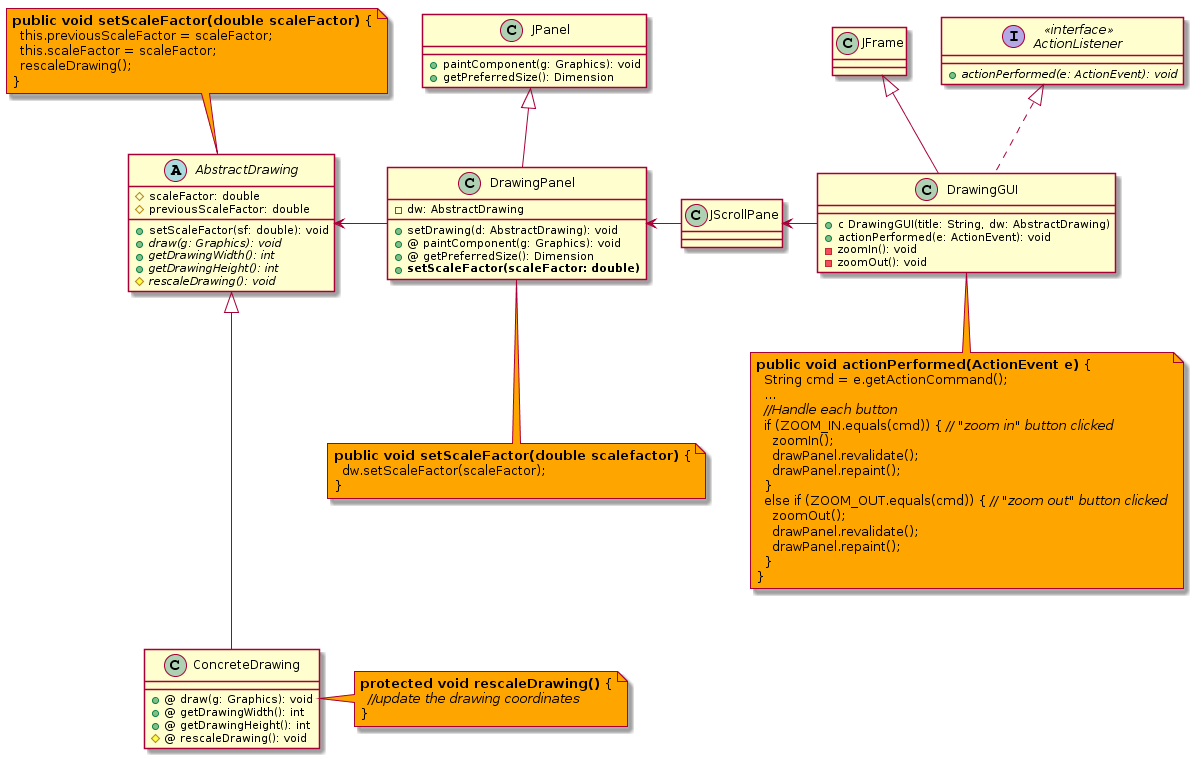

The diagram above was rendered by PlantUML. Its source (embedded in the PNG):
@startuml
class JFrame {
}

interface ActionListener <<interface>> {
  {abstract}+ actionPerformed(e: ActionEvent): void
}

class JScrollPane {
}

class DrawingGUI {
  +c DrawingGUI(title: String, dw: AbstractDrawing)
  + actionPerformed(e: ActionEvent): void
  - zoomIn(): void
  - zoomOut(): void
}

class JPanel {
  + paintComponent(g: Graphics): void
  + getPreferredSize(): Dimension
}

class DrawingPanel {
  - dw: AbstractDrawing
  + setDrawing(d: AbstractDrawing): void
  +@ paintComponent(g: Graphics): void
  +@ getPreferredSize(): Dimension
  + <b>setScaleFactor(scaleFactor: double)</b>
}

abstract class AbstractDrawing {
  # scaleFactor: double
  # previousScaleFactor: double
  + setScaleFactor(sf: double): void
  {abstract} + draw(g: Graphics): void
  {abstract} + getDrawingWidth(): int
  {abstract} + getDrawingHeight(): int
  {abstract} # rescaleDrawing(): void
}

class ConcreteDrawing {
  +@ draw(g: Graphics): void
  +@ getDrawingWidth(): int
  +@ getDrawingHeight(): int
  #@ rescaleDrawing(): void
}

note bottom of DrawingPanel #orange
<b>public void setScaleFactor(double scalefactor)</b> {
  dw.setScaleFactor(scaleFactor);
}
end note

note top of AbstractDrawing #orange
<b>public void setScaleFactor(double scaleFactor)</b> {
  this.previousScaleFactor = scaleFactor;
  this.scaleFactor = scaleFactor;
  rescaleDrawing();
}
end note

note right of ConcreteDrawing #orange
<b>protected void rescaleDrawing()</b> {
  <i>//update the drawing coordinates</i>
}
end note

note bottom of DrawingGUI #orange
<b>public void actionPerformed(ActionEvent e)</b> {
  String cmd = e.getActionCommand();
  ...
  <i>//Handle each button</i>
  if (ZOOM_IN.equals(cmd)) { <i>// "zoom in" button clicked</i>
    zoomIn();
    drawPanel.revalidate();
    drawPanel.repaint();
  }
  else if (ZOOM_OUT.equals(cmd)) { <i>// "zoom out" button clicked</i>
    zoomOut();
    drawPanel.revalidate();
    drawPanel.repaint();
  }
}
end note

JFrame <|-- DrawingGUI
ActionListener <|.. DrawingGUI
JPanel <|-- DrawingPanel
AbstractDrawing <|--- ConcreteDrawing
AbstractDrawing <-left- DrawingPanel
DrawingPanel <-left- JScrollPane
JScrollPane <-left- DrawingGUI
@enduml